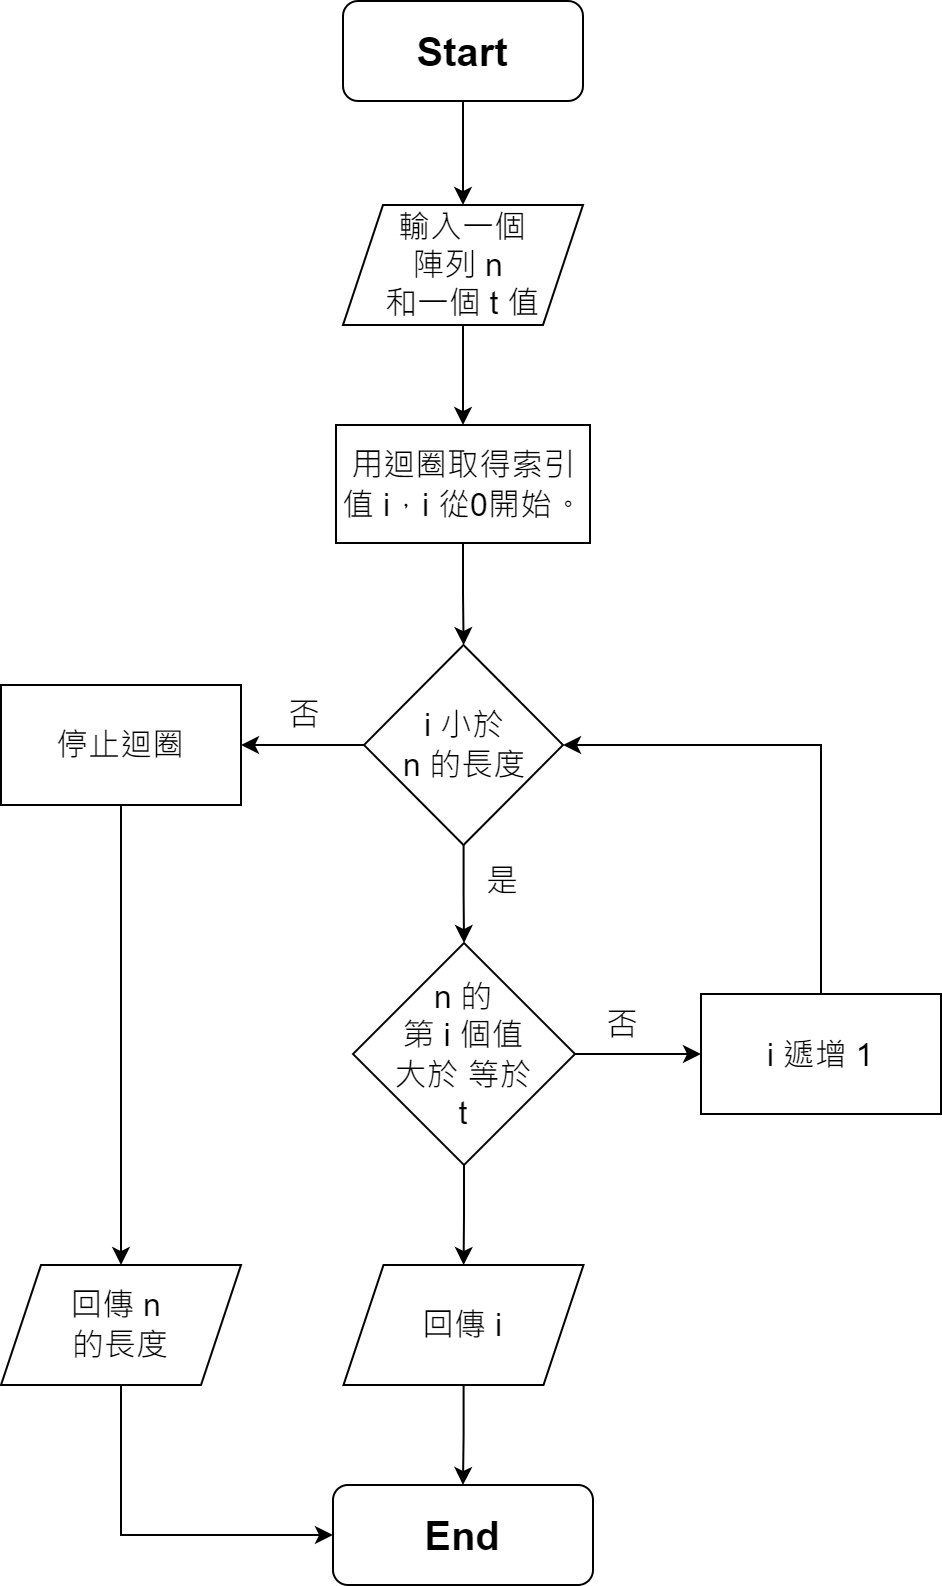

The diagram above was exported from draw.io. Its source (the exported page's mxGraphModel, read from the mxfile embedded in the PNG):
<mxGraphModel dx="1038" dy="1716" grid="1" gridSize="10" guides="1" tooltips="1" connect="1" arrows="1" fold="1" page="1" pageScale="1" pageWidth="827" pageHeight="1169" math="0" shadow="0">
  <root>
    <mxCell id="0" />
    <mxCell id="1" parent="0" />
    <mxCell id="H3jhzM7RvQU_7h6a4X85-4" value="" style="edgeStyle=orthogonalEdgeStyle;rounded=0;orthogonalLoop=1;jettySize=auto;html=1;" edge="1" parent="1" source="H3jhzM7RvQU_7h6a4X85-1" target="H3jhzM7RvQU_7h6a4X85-3">
      <mxGeometry relative="1" as="geometry" />
    </mxCell>
    <mxCell id="H3jhzM7RvQU_7h6a4X85-1" value="&lt;b&gt;Start&lt;/b&gt;" style="rounded=1;whiteSpace=wrap;html=1;fontSize=20;glass=0;strokeWidth=1;shadow=0;direction=west;" vertex="1" parent="1">
      <mxGeometry x="381" y="-1142" width="120" height="50" as="geometry" />
    </mxCell>
    <mxCell id="H3jhzM7RvQU_7h6a4X85-2" value="&lt;b&gt;End&lt;/b&gt;" style="rounded=1;whiteSpace=wrap;html=1;fontSize=20;glass=0;strokeWidth=1;shadow=0;" vertex="1" parent="1">
      <mxGeometry x="376" y="-400" width="130" height="50" as="geometry" />
    </mxCell>
    <mxCell id="H3jhzM7RvQU_7h6a4X85-6" value="" style="edgeStyle=orthogonalEdgeStyle;rounded=0;orthogonalLoop=1;jettySize=auto;html=1;fontSize=16;" edge="1" parent="1" source="H3jhzM7RvQU_7h6a4X85-3" target="H3jhzM7RvQU_7h6a4X85-5">
      <mxGeometry relative="1" as="geometry" />
    </mxCell>
    <mxCell id="H3jhzM7RvQU_7h6a4X85-3" value="&lt;font style=&quot;font-size: 16px;&quot;&gt;輸入一個&lt;br&gt;陣列 n &lt;br&gt;和一個 t 值&lt;/font&gt;" style="shape=parallelogram;perimeter=parallelogramPerimeter;whiteSpace=wrap;html=1;fixedSize=1;" vertex="1" parent="1">
      <mxGeometry x="381" y="-1040" width="120" height="60" as="geometry" />
    </mxCell>
    <mxCell id="H3jhzM7RvQU_7h6a4X85-8" value="" style="edgeStyle=orthogonalEdgeStyle;rounded=0;orthogonalLoop=1;jettySize=auto;html=1;fontSize=16;" edge="1" parent="1" source="H3jhzM7RvQU_7h6a4X85-5" target="H3jhzM7RvQU_7h6a4X85-7">
      <mxGeometry relative="1" as="geometry" />
    </mxCell>
    <mxCell id="H3jhzM7RvQU_7h6a4X85-5" value="&lt;font style=&quot;font-size: 16px;&quot;&gt;&lt;span&gt;用迴圈取得索引值 i，i&amp;nbsp;&lt;/span&gt;從0開始。&lt;/font&gt;" style="whiteSpace=wrap;html=1;rounded=0;" vertex="1" parent="1">
      <mxGeometry x="377.5" y="-930" width="127" height="59" as="geometry" />
    </mxCell>
    <mxCell id="H3jhzM7RvQU_7h6a4X85-10" value="" style="edgeStyle=orthogonalEdgeStyle;rounded=0;orthogonalLoop=1;jettySize=auto;html=1;fontSize=16;" edge="1" parent="1" source="H3jhzM7RvQU_7h6a4X85-7" target="H3jhzM7RvQU_7h6a4X85-9">
      <mxGeometry relative="1" as="geometry" />
    </mxCell>
    <mxCell id="H3jhzM7RvQU_7h6a4X85-12" value="" style="edgeStyle=orthogonalEdgeStyle;rounded=0;orthogonalLoop=1;jettySize=auto;html=1;fontSize=16;" edge="1" parent="1" source="H3jhzM7RvQU_7h6a4X85-7" target="H3jhzM7RvQU_7h6a4X85-11">
      <mxGeometry relative="1" as="geometry" />
    </mxCell>
    <mxCell id="H3jhzM7RvQU_7h6a4X85-7" value="&lt;font style=&quot;font-size: 16px;&quot;&gt;i 小於&lt;br&gt;n 的長度&lt;/font&gt;" style="rhombus;whiteSpace=wrap;html=1;rounded=0;" vertex="1" parent="1">
      <mxGeometry x="391.5" y="-820" width="99.5" height="100" as="geometry" />
    </mxCell>
    <mxCell id="H3jhzM7RvQU_7h6a4X85-16" value="" style="edgeStyle=orthogonalEdgeStyle;rounded=0;orthogonalLoop=1;jettySize=auto;html=1;fontSize=16;" edge="1" parent="1" source="H3jhzM7RvQU_7h6a4X85-9" target="H3jhzM7RvQU_7h6a4X85-15">
      <mxGeometry relative="1" as="geometry" />
    </mxCell>
    <mxCell id="H3jhzM7RvQU_7h6a4X85-22" value="" style="edgeStyle=orthogonalEdgeStyle;rounded=0;orthogonalLoop=1;jettySize=auto;html=1;fontSize=16;" edge="1" parent="1" source="H3jhzM7RvQU_7h6a4X85-9" target="H3jhzM7RvQU_7h6a4X85-19">
      <mxGeometry relative="1" as="geometry" />
    </mxCell>
    <mxCell id="H3jhzM7RvQU_7h6a4X85-9" value="&lt;span style=&quot;font-size: 16px;&quot;&gt;n 的&lt;br&gt;第 i 個值&lt;br&gt;大於 等於&lt;br&gt;t&lt;/span&gt;" style="rhombus;whiteSpace=wrap;html=1;rounded=0;" vertex="1" parent="1">
      <mxGeometry x="386" y="-671" width="111" height="111" as="geometry" />
    </mxCell>
    <mxCell id="H3jhzM7RvQU_7h6a4X85-21" style="edgeStyle=orthogonalEdgeStyle;rounded=0;orthogonalLoop=1;jettySize=auto;html=1;fontSize=16;" edge="1" parent="1" source="H3jhzM7RvQU_7h6a4X85-11" target="H3jhzM7RvQU_7h6a4X85-20">
      <mxGeometry relative="1" as="geometry" />
    </mxCell>
    <mxCell id="H3jhzM7RvQU_7h6a4X85-11" value="&lt;font style=&quot;font-size: 16px;&quot;&gt;停止迴圈&lt;/font&gt;" style="whiteSpace=wrap;html=1;" vertex="1" parent="1">
      <mxGeometry x="210" y="-800" width="120" height="60" as="geometry" />
    </mxCell>
    <mxCell id="H3jhzM7RvQU_7h6a4X85-13" value="是" style="text;html=1;strokeColor=none;fillColor=none;align=center;verticalAlign=middle;whiteSpace=wrap;rounded=0;fontSize=16;" vertex="1" parent="1">
      <mxGeometry x="431" y="-717" width="60" height="30" as="geometry" />
    </mxCell>
    <mxCell id="H3jhzM7RvQU_7h6a4X85-14" value="否" style="text;html=1;strokeColor=none;fillColor=none;align=center;verticalAlign=middle;whiteSpace=wrap;rounded=0;fontSize=16;" vertex="1" parent="1">
      <mxGeometry x="331.5" y="-800" width="60" height="30" as="geometry" />
    </mxCell>
    <mxCell id="H3jhzM7RvQU_7h6a4X85-18" style="edgeStyle=orthogonalEdgeStyle;rounded=0;orthogonalLoop=1;jettySize=auto;html=1;entryX=1;entryY=0.5;entryDx=0;entryDy=0;fontSize=16;" edge="1" parent="1" source="H3jhzM7RvQU_7h6a4X85-15" target="H3jhzM7RvQU_7h6a4X85-7">
      <mxGeometry relative="1" as="geometry">
        <Array as="points">
          <mxPoint x="620" y="-770" />
        </Array>
      </mxGeometry>
    </mxCell>
    <mxCell id="H3jhzM7RvQU_7h6a4X85-15" value="&lt;font style=&quot;font-size: 16px;&quot;&gt;i 遞增 1&lt;/font&gt;" style="whiteSpace=wrap;html=1;rounded=0;" vertex="1" parent="1">
      <mxGeometry x="560" y="-645.5" width="120" height="60" as="geometry" />
    </mxCell>
    <mxCell id="H3jhzM7RvQU_7h6a4X85-17" value="否" style="text;html=1;strokeColor=none;fillColor=none;align=center;verticalAlign=middle;whiteSpace=wrap;rounded=0;fontSize=16;" vertex="1" parent="1">
      <mxGeometry x="491" y="-645.5" width="60" height="30" as="geometry" />
    </mxCell>
    <mxCell id="H3jhzM7RvQU_7h6a4X85-23" value="" style="edgeStyle=orthogonalEdgeStyle;rounded=0;orthogonalLoop=1;jettySize=auto;html=1;fontSize=16;" edge="1" parent="1" source="H3jhzM7RvQU_7h6a4X85-19" target="H3jhzM7RvQU_7h6a4X85-2">
      <mxGeometry relative="1" as="geometry" />
    </mxCell>
    <mxCell id="H3jhzM7RvQU_7h6a4X85-19" value="回傳 i" style="shape=parallelogram;perimeter=parallelogramPerimeter;whiteSpace=wrap;html=1;fixedSize=1;fontSize=16;" vertex="1" parent="1">
      <mxGeometry x="381.25" y="-510" width="120" height="60" as="geometry" />
    </mxCell>
    <mxCell id="H3jhzM7RvQU_7h6a4X85-24" style="edgeStyle=orthogonalEdgeStyle;rounded=0;orthogonalLoop=1;jettySize=auto;html=1;entryX=0;entryY=0.5;entryDx=0;entryDy=0;fontSize=16;" edge="1" parent="1" source="H3jhzM7RvQU_7h6a4X85-20" target="H3jhzM7RvQU_7h6a4X85-2">
      <mxGeometry relative="1" as="geometry">
        <Array as="points">
          <mxPoint x="270" y="-375" />
        </Array>
      </mxGeometry>
    </mxCell>
    <mxCell id="H3jhzM7RvQU_7h6a4X85-20" value="回傳 n &lt;br&gt;的長度" style="shape=parallelogram;perimeter=parallelogramPerimeter;whiteSpace=wrap;html=1;fixedSize=1;fontSize=16;" vertex="1" parent="1">
      <mxGeometry x="210" y="-510" width="120" height="60" as="geometry" />
    </mxCell>
  </root>
</mxGraphModel>